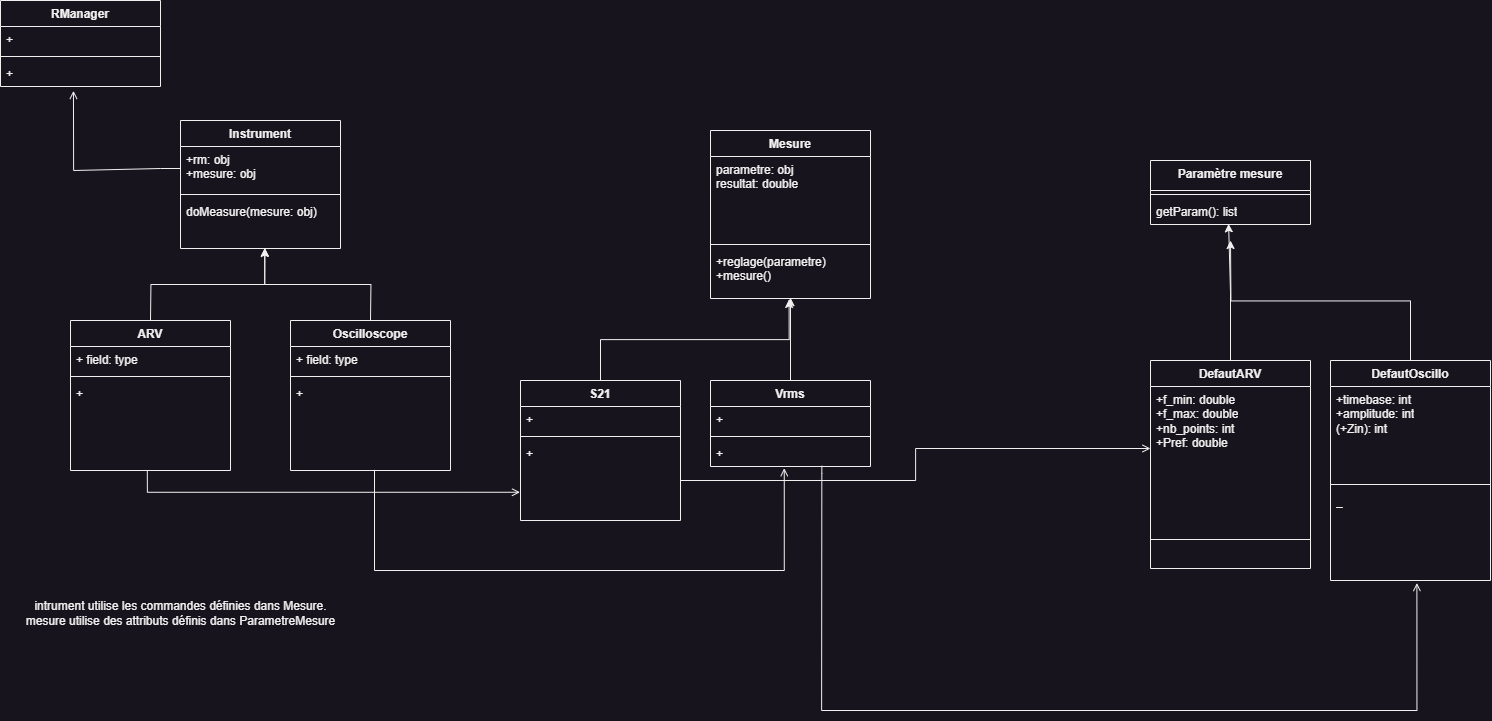

The diagram above was exported from draw.io. Its source (the exported page's mxGraphModel, read from the mxfile embedded in the PNG):
<mxGraphModel dx="1960" dy="2656" grid="1" gridSize="10" guides="1" tooltips="1" connect="1" arrows="1" fold="1" page="1" pageScale="1" pageWidth="827" pageHeight="1169" math="0" shadow="0">
  <root>
    <mxCell id="WIyWlLk6GJQsqaUBKTNV-0" />
    <mxCell id="WIyWlLk6GJQsqaUBKTNV-1" parent="WIyWlLk6GJQsqaUBKTNV-0" />
    <mxCell id="mwtOap89pT9Biz7ZsGam-0" value="Instrument" style="swimlane;fontStyle=1;align=center;verticalAlign=top;childLayout=stackLayout;horizontal=1;startSize=26;horizontalStack=0;resizeParent=1;resizeParentMax=0;resizeLast=0;collapsible=1;marginBottom=0;whiteSpace=wrap;html=1;" parent="WIyWlLk6GJQsqaUBKTNV-1" vertex="1">
      <mxGeometry x="230" y="-40" width="160" height="128" as="geometry" />
    </mxCell>
    <mxCell id="mwtOap89pT9Biz7ZsGam-1" value="+rm: obj&lt;br&gt;+mesure: obj" style="text;strokeColor=none;fillColor=none;align=left;verticalAlign=top;spacingLeft=4;spacingRight=4;overflow=hidden;rotatable=0;points=[[0,0.5],[1,0.5]];portConstraint=eastwest;whiteSpace=wrap;html=1;" parent="mwtOap89pT9Biz7ZsGam-0" vertex="1">
      <mxGeometry y="26" width="160" height="44" as="geometry" />
    </mxCell>
    <mxCell id="mwtOap89pT9Biz7ZsGam-2" value="" style="line;strokeWidth=1;fillColor=none;align=left;verticalAlign=middle;spacingTop=-1;spacingLeft=3;spacingRight=3;rotatable=0;labelPosition=right;points=[];portConstraint=eastwest;strokeColor=inherit;" parent="mwtOap89pT9Biz7ZsGam-0" vertex="1">
      <mxGeometry y="70" width="160" height="8" as="geometry" />
    </mxCell>
    <mxCell id="mwtOap89pT9Biz7ZsGam-3" value="doMeasure(mesure: obj)" style="text;strokeColor=none;fillColor=none;align=left;verticalAlign=top;spacingLeft=4;spacingRight=4;overflow=hidden;rotatable=0;points=[[0,0.5],[1,0.5]];portConstraint=eastwest;whiteSpace=wrap;html=1;" parent="mwtOap89pT9Biz7ZsGam-0" vertex="1">
      <mxGeometry y="78" width="160" height="50" as="geometry" />
    </mxCell>
    <mxCell id="mwtOap89pT9Biz7ZsGam-12" value="Mesure" style="swimlane;fontStyle=1;align=center;verticalAlign=top;childLayout=stackLayout;horizontal=1;startSize=26;horizontalStack=0;resizeParent=1;resizeParentMax=0;resizeLast=0;collapsible=1;marginBottom=0;whiteSpace=wrap;html=1;" parent="WIyWlLk6GJQsqaUBKTNV-1" vertex="1">
      <mxGeometry x="760" y="-30" width="160" height="168" as="geometry" />
    </mxCell>
    <mxCell id="mwtOap89pT9Biz7ZsGam-13" value="parametre: obj&lt;br&gt;resultat: double" style="text;strokeColor=none;fillColor=none;align=left;verticalAlign=top;spacingLeft=4;spacingRight=4;overflow=hidden;rotatable=0;points=[[0,0.5],[1,0.5]];portConstraint=eastwest;whiteSpace=wrap;html=1;" parent="mwtOap89pT9Biz7ZsGam-12" vertex="1">
      <mxGeometry y="26" width="160" height="84" as="geometry" />
    </mxCell>
    <mxCell id="mwtOap89pT9Biz7ZsGam-14" value="" style="line;strokeWidth=1;fillColor=none;align=left;verticalAlign=middle;spacingTop=-1;spacingLeft=3;spacingRight=3;rotatable=0;labelPosition=right;points=[];portConstraint=eastwest;strokeColor=inherit;" parent="mwtOap89pT9Biz7ZsGam-12" vertex="1">
      <mxGeometry y="110" width="160" height="8" as="geometry" />
    </mxCell>
    <mxCell id="mwtOap89pT9Biz7ZsGam-15" value="+reglage(parametre)&lt;br&gt;+mesure()" style="text;strokeColor=none;fillColor=none;align=left;verticalAlign=top;spacingLeft=4;spacingRight=4;overflow=hidden;rotatable=0;points=[[0,0.5],[1,0.5]];portConstraint=eastwest;whiteSpace=wrap;html=1;" parent="mwtOap89pT9Biz7ZsGam-12" vertex="1">
      <mxGeometry y="118" width="160" height="50" as="geometry" />
    </mxCell>
    <mxCell id="mwtOap89pT9Biz7ZsGam-16" value="S21" style="swimlane;fontStyle=1;align=center;verticalAlign=top;childLayout=stackLayout;horizontal=1;startSize=26;horizontalStack=0;resizeParent=1;resizeParentMax=0;resizeLast=0;collapsible=1;marginBottom=0;whiteSpace=wrap;html=1;" parent="WIyWlLk6GJQsqaUBKTNV-1" vertex="1">
      <mxGeometry x="570" y="220" width="160" height="140" as="geometry" />
    </mxCell>
    <mxCell id="mwtOap89pT9Biz7ZsGam-17" value="+" style="text;strokeColor=none;fillColor=none;align=left;verticalAlign=top;spacingLeft=4;spacingRight=4;overflow=hidden;rotatable=0;points=[[0,0.5],[1,0.5]];portConstraint=eastwest;whiteSpace=wrap;html=1;" parent="mwtOap89pT9Biz7ZsGam-16" vertex="1">
      <mxGeometry y="26" width="160" height="26" as="geometry" />
    </mxCell>
    <mxCell id="mwtOap89pT9Biz7ZsGam-18" value="" style="line;strokeWidth=1;fillColor=none;align=left;verticalAlign=middle;spacingTop=-1;spacingLeft=3;spacingRight=3;rotatable=0;labelPosition=right;points=[];portConstraint=eastwest;strokeColor=inherit;" parent="mwtOap89pT9Biz7ZsGam-16" vertex="1">
      <mxGeometry y="52" width="160" height="8" as="geometry" />
    </mxCell>
    <mxCell id="mwtOap89pT9Biz7ZsGam-19" value="+" style="text;strokeColor=none;fillColor=none;align=left;verticalAlign=top;spacingLeft=4;spacingRight=4;overflow=hidden;rotatable=0;points=[[0,0.5],[1,0.5]];portConstraint=eastwest;whiteSpace=wrap;html=1;" parent="mwtOap89pT9Biz7ZsGam-16" vertex="1">
      <mxGeometry y="60" width="160" height="80" as="geometry" />
    </mxCell>
    <mxCell id="mwtOap89pT9Biz7ZsGam-20" value="Vrms" style="swimlane;fontStyle=1;align=center;verticalAlign=top;childLayout=stackLayout;horizontal=1;startSize=26;horizontalStack=0;resizeParent=1;resizeParentMax=0;resizeLast=0;collapsible=1;marginBottom=0;whiteSpace=wrap;html=1;" parent="WIyWlLk6GJQsqaUBKTNV-1" vertex="1">
      <mxGeometry x="760" y="220" width="160" height="86" as="geometry" />
    </mxCell>
    <mxCell id="mwtOap89pT9Biz7ZsGam-21" value="+" style="text;strokeColor=none;fillColor=none;align=left;verticalAlign=top;spacingLeft=4;spacingRight=4;overflow=hidden;rotatable=0;points=[[0,0.5],[1,0.5]];portConstraint=eastwest;whiteSpace=wrap;html=1;" parent="mwtOap89pT9Biz7ZsGam-20" vertex="1">
      <mxGeometry y="26" width="160" height="26" as="geometry" />
    </mxCell>
    <mxCell id="mwtOap89pT9Biz7ZsGam-22" value="" style="line;strokeWidth=1;fillColor=none;align=left;verticalAlign=middle;spacingTop=-1;spacingLeft=3;spacingRight=3;rotatable=0;labelPosition=right;points=[];portConstraint=eastwest;strokeColor=inherit;" parent="mwtOap89pT9Biz7ZsGam-20" vertex="1">
      <mxGeometry y="52" width="160" height="8" as="geometry" />
    </mxCell>
    <mxCell id="mwtOap89pT9Biz7ZsGam-23" value="+" style="text;strokeColor=none;fillColor=none;align=left;verticalAlign=top;spacingLeft=4;spacingRight=4;overflow=hidden;rotatable=0;points=[[0,0.5],[1,0.5]];portConstraint=eastwest;whiteSpace=wrap;html=1;" parent="mwtOap89pT9Biz7ZsGam-20" vertex="1">
      <mxGeometry y="60" width="160" height="26" as="geometry" />
    </mxCell>
    <mxCell id="mwtOap89pT9Biz7ZsGam-28" style="edgeStyle=orthogonalEdgeStyle;rounded=0;orthogonalLoop=1;jettySize=auto;html=1;exitX=0.5;exitY=0;exitDx=0;exitDy=0;entryX=0.491;entryY=1.019;entryDx=0;entryDy=0;entryPerimeter=0;" parent="WIyWlLk6GJQsqaUBKTNV-1" source="mwtOap89pT9Biz7ZsGam-16" target="mwtOap89pT9Biz7ZsGam-15" edge="1">
      <mxGeometry relative="1" as="geometry" />
    </mxCell>
    <mxCell id="mwtOap89pT9Biz7ZsGam-30" style="edgeStyle=orthogonalEdgeStyle;rounded=0;orthogonalLoop=1;jettySize=auto;html=1;exitX=0.5;exitY=0;exitDx=0;exitDy=0;entryX=0.5;entryY=0.984;entryDx=0;entryDy=0;entryPerimeter=0;" parent="WIyWlLk6GJQsqaUBKTNV-1" source="mwtOap89pT9Biz7ZsGam-20" target="mwtOap89pT9Biz7ZsGam-15" edge="1">
      <mxGeometry relative="1" as="geometry" />
    </mxCell>
    <mxCell id="wS2XRj8dyUQqoioygma6-0" style="edgeStyle=orthogonalEdgeStyle;rounded=0;orthogonalLoop=1;jettySize=auto;html=1;exitX=0.5;exitY=0;exitDx=0;exitDy=0;entryX=0.527;entryY=0.989;entryDx=0;entryDy=0;entryPerimeter=0;" edge="1" parent="WIyWlLk6GJQsqaUBKTNV-1" target="mwtOap89pT9Biz7ZsGam-3">
      <mxGeometry relative="1" as="geometry">
        <mxPoint x="200" y="160" as="sourcePoint" />
      </mxGeometry>
    </mxCell>
    <mxCell id="wS2XRj8dyUQqoioygma6-2" style="edgeStyle=orthogonalEdgeStyle;rounded=0;orthogonalLoop=1;jettySize=auto;html=1;exitX=0.5;exitY=0;exitDx=0;exitDy=0;entryX=0.527;entryY=1;entryDx=0;entryDy=0;entryPerimeter=0;" edge="1" parent="WIyWlLk6GJQsqaUBKTNV-1" target="mwtOap89pT9Biz7ZsGam-3">
      <mxGeometry relative="1" as="geometry">
        <mxPoint x="420" y="160" as="sourcePoint" />
      </mxGeometry>
    </mxCell>
    <mxCell id="wS2XRj8dyUQqoioygma6-11" value="Paramètre mesure" style="swimlane;fontStyle=1;align=center;verticalAlign=top;childLayout=stackLayout;horizontal=1;startSize=30;horizontalStack=0;resizeParent=1;resizeParentMax=0;resizeLast=0;collapsible=1;marginBottom=0;whiteSpace=wrap;html=1;" vertex="1" parent="WIyWlLk6GJQsqaUBKTNV-1">
      <mxGeometry x="1200" width="160" height="64" as="geometry" />
    </mxCell>
    <mxCell id="wS2XRj8dyUQqoioygma6-13" value="" style="line;strokeWidth=1;fillColor=none;align=left;verticalAlign=middle;spacingTop=-1;spacingLeft=3;spacingRight=3;rotatable=0;labelPosition=right;points=[];portConstraint=eastwest;strokeColor=inherit;" vertex="1" parent="wS2XRj8dyUQqoioygma6-11">
      <mxGeometry y="30" width="160" height="8" as="geometry" />
    </mxCell>
    <mxCell id="wS2XRj8dyUQqoioygma6-14" value="getParam(): list" style="text;strokeColor=none;fillColor=none;align=left;verticalAlign=top;spacingLeft=4;spacingRight=4;overflow=hidden;rotatable=0;points=[[0,0.5],[1,0.5]];portConstraint=eastwest;whiteSpace=wrap;html=1;" vertex="1" parent="wS2XRj8dyUQqoioygma6-11">
      <mxGeometry y="38" width="160" height="26" as="geometry" />
    </mxCell>
    <mxCell id="wS2XRj8dyUQqoioygma6-22" value="DefautARV" style="swimlane;fontStyle=1;align=center;verticalAlign=top;childLayout=stackLayout;horizontal=1;startSize=26;horizontalStack=0;resizeParent=1;resizeParentMax=0;resizeLast=0;collapsible=1;marginBottom=0;whiteSpace=wrap;html=1;" vertex="1" parent="WIyWlLk6GJQsqaUBKTNV-1">
      <mxGeometry x="1200" y="200" width="160" height="208" as="geometry" />
    </mxCell>
    <mxCell id="wS2XRj8dyUQqoioygma6-23" value="+f_min: double&lt;br&gt;+f_max: double&lt;br&gt;+nb_points: int&lt;br&gt;+Pref: double" style="text;strokeColor=none;fillColor=none;align=left;verticalAlign=top;spacingLeft=4;spacingRight=4;overflow=hidden;rotatable=0;points=[[0,0.5],[1,0.5]];portConstraint=eastwest;whiteSpace=wrap;html=1;" vertex="1" parent="wS2XRj8dyUQqoioygma6-22">
      <mxGeometry y="26" width="160" height="124" as="geometry" />
    </mxCell>
    <mxCell id="wS2XRj8dyUQqoioygma6-24" value="" style="line;strokeWidth=1;fillColor=none;align=left;verticalAlign=middle;spacingTop=-1;spacingLeft=3;spacingRight=3;rotatable=0;labelPosition=right;points=[];portConstraint=eastwest;strokeColor=inherit;" vertex="1" parent="wS2XRj8dyUQqoioygma6-22">
      <mxGeometry y="150" width="160" height="58" as="geometry" />
    </mxCell>
    <mxCell id="wS2XRj8dyUQqoioygma6-26" style="edgeStyle=orthogonalEdgeStyle;rounded=0;orthogonalLoop=1;jettySize=auto;html=1;exitX=0.5;exitY=0;exitDx=0;exitDy=0;entryX=0.488;entryY=0.973;entryDx=0;entryDy=0;entryPerimeter=0;" edge="1" parent="WIyWlLk6GJQsqaUBKTNV-1" source="wS2XRj8dyUQqoioygma6-22" target="wS2XRj8dyUQqoioygma6-14">
      <mxGeometry relative="1" as="geometry" />
    </mxCell>
    <mxCell id="wS2XRj8dyUQqoioygma6-32" style="edgeStyle=orthogonalEdgeStyle;rounded=0;orthogonalLoop=1;jettySize=auto;html=1;exitX=0.5;exitY=0;exitDx=0;exitDy=0;" edge="1" parent="WIyWlLk6GJQsqaUBKTNV-1" source="wS2XRj8dyUQqoioygma6-27">
      <mxGeometry relative="1" as="geometry">
        <mxPoint x="1280" y="80" as="targetPoint" />
      </mxGeometry>
    </mxCell>
    <mxCell id="wS2XRj8dyUQqoioygma6-27" value="DefautOscillo" style="swimlane;fontStyle=1;align=center;verticalAlign=top;childLayout=stackLayout;horizontal=1;startSize=26;horizontalStack=0;resizeParent=1;resizeParentMax=0;resizeLast=0;collapsible=1;marginBottom=0;whiteSpace=wrap;html=1;" vertex="1" parent="WIyWlLk6GJQsqaUBKTNV-1">
      <mxGeometry x="1380" y="200" width="160" height="220" as="geometry" />
    </mxCell>
    <mxCell id="wS2XRj8dyUQqoioygma6-28" value="+timebase: int&lt;br&gt;+amplitude: int&lt;br&gt;(+Zin): int" style="text;strokeColor=none;fillColor=none;align=left;verticalAlign=top;spacingLeft=4;spacingRight=4;overflow=hidden;rotatable=0;points=[[0,0.5],[1,0.5]];portConstraint=eastwest;whiteSpace=wrap;html=1;" vertex="1" parent="wS2XRj8dyUQqoioygma6-27">
      <mxGeometry y="26" width="160" height="94" as="geometry" />
    </mxCell>
    <mxCell id="wS2XRj8dyUQqoioygma6-29" value="" style="line;strokeWidth=1;fillColor=none;align=left;verticalAlign=middle;spacingTop=-1;spacingLeft=3;spacingRight=3;rotatable=0;labelPosition=right;points=[];portConstraint=eastwest;strokeColor=inherit;" vertex="1" parent="wS2XRj8dyUQqoioygma6-27">
      <mxGeometry y="120" width="160" height="8" as="geometry" />
    </mxCell>
    <mxCell id="wS2XRj8dyUQqoioygma6-30" value="_" style="text;strokeColor=none;fillColor=none;align=left;verticalAlign=top;spacingLeft=4;spacingRight=4;overflow=hidden;rotatable=0;points=[[0,0.5],[1,0.5]];portConstraint=eastwest;whiteSpace=wrap;html=1;" vertex="1" parent="wS2XRj8dyUQqoioygma6-27">
      <mxGeometry y="128" width="160" height="92" as="geometry" />
    </mxCell>
    <mxCell id="wS2XRj8dyUQqoioygma6-34" value="ARV" style="swimlane;fontStyle=1;align=center;verticalAlign=top;childLayout=stackLayout;horizontal=1;startSize=26;horizontalStack=0;resizeParent=1;resizeParentMax=0;resizeLast=0;collapsible=1;marginBottom=0;whiteSpace=wrap;html=1;" vertex="1" parent="WIyWlLk6GJQsqaUBKTNV-1">
      <mxGeometry x="120" y="160" width="160" height="150" as="geometry" />
    </mxCell>
    <mxCell id="wS2XRj8dyUQqoioygma6-35" value="+ field: type" style="text;strokeColor=none;fillColor=none;align=left;verticalAlign=top;spacingLeft=4;spacingRight=4;overflow=hidden;rotatable=0;points=[[0,0.5],[1,0.5]];portConstraint=eastwest;whiteSpace=wrap;html=1;" vertex="1" parent="wS2XRj8dyUQqoioygma6-34">
      <mxGeometry y="26" width="160" height="26" as="geometry" />
    </mxCell>
    <mxCell id="wS2XRj8dyUQqoioygma6-36" value="" style="line;strokeWidth=1;fillColor=none;align=left;verticalAlign=middle;spacingTop=-1;spacingLeft=3;spacingRight=3;rotatable=0;labelPosition=right;points=[];portConstraint=eastwest;strokeColor=inherit;" vertex="1" parent="wS2XRj8dyUQqoioygma6-34">
      <mxGeometry y="52" width="160" height="8" as="geometry" />
    </mxCell>
    <mxCell id="wS2XRj8dyUQqoioygma6-37" value="+" style="text;strokeColor=none;fillColor=none;align=left;verticalAlign=top;spacingLeft=4;spacingRight=4;overflow=hidden;rotatable=0;points=[[0,0.5],[1,0.5]];portConstraint=eastwest;whiteSpace=wrap;html=1;" vertex="1" parent="wS2XRj8dyUQqoioygma6-34">
      <mxGeometry y="60" width="160" height="90" as="geometry" />
    </mxCell>
    <mxCell id="wS2XRj8dyUQqoioygma6-38" value="Oscilloscope" style="swimlane;fontStyle=1;align=center;verticalAlign=top;childLayout=stackLayout;horizontal=1;startSize=26;horizontalStack=0;resizeParent=1;resizeParentMax=0;resizeLast=0;collapsible=1;marginBottom=0;whiteSpace=wrap;html=1;" vertex="1" parent="WIyWlLk6GJQsqaUBKTNV-1">
      <mxGeometry x="340" y="160" width="160" height="150" as="geometry" />
    </mxCell>
    <mxCell id="wS2XRj8dyUQqoioygma6-39" value="+ field: type" style="text;strokeColor=none;fillColor=none;align=left;verticalAlign=top;spacingLeft=4;spacingRight=4;overflow=hidden;rotatable=0;points=[[0,0.5],[1,0.5]];portConstraint=eastwest;whiteSpace=wrap;html=1;" vertex="1" parent="wS2XRj8dyUQqoioygma6-38">
      <mxGeometry y="26" width="160" height="26" as="geometry" />
    </mxCell>
    <mxCell id="wS2XRj8dyUQqoioygma6-40" value="" style="line;strokeWidth=1;fillColor=none;align=left;verticalAlign=middle;spacingTop=-1;spacingLeft=3;spacingRight=3;rotatable=0;labelPosition=right;points=[];portConstraint=eastwest;strokeColor=inherit;" vertex="1" parent="wS2XRj8dyUQqoioygma6-38">
      <mxGeometry y="52" width="160" height="8" as="geometry" />
    </mxCell>
    <mxCell id="wS2XRj8dyUQqoioygma6-41" value="+" style="text;strokeColor=none;fillColor=none;align=left;verticalAlign=top;spacingLeft=4;spacingRight=4;overflow=hidden;rotatable=0;points=[[0,0.5],[1,0.5]];portConstraint=eastwest;whiteSpace=wrap;html=1;" vertex="1" parent="wS2XRj8dyUQqoioygma6-38">
      <mxGeometry y="60" width="160" height="90" as="geometry" />
    </mxCell>
    <mxCell id="wS2XRj8dyUQqoioygma6-42" style="edgeStyle=orthogonalEdgeStyle;rounded=0;orthogonalLoop=1;jettySize=auto;html=1;exitX=-0.003;exitY=0.647;exitDx=0;exitDy=0;entryX=0.48;entryY=0.989;entryDx=0;entryDy=0;entryPerimeter=0;endArrow=none;endFill=0;startArrow=open;startFill=0;exitPerimeter=0;" edge="1" parent="WIyWlLk6GJQsqaUBKTNV-1" source="mwtOap89pT9Biz7ZsGam-19">
      <mxGeometry relative="1" as="geometry">
        <mxPoint x="196.79999999999984" y="310" as="targetPoint" />
        <mxPoint x="570" y="320.99" as="sourcePoint" />
        <Array as="points">
          <mxPoint x="197" y="332" />
        </Array>
      </mxGeometry>
    </mxCell>
    <mxCell id="wS2XRj8dyUQqoioygma6-43" style="edgeStyle=orthogonalEdgeStyle;rounded=0;orthogonalLoop=1;jettySize=auto;html=1;exitX=0.461;exitY=1.066;exitDx=0;exitDy=0;entryX=0.525;entryY=0.993;entryDx=0;entryDy=0;entryPerimeter=0;startArrow=open;startFill=0;endArrow=none;endFill=0;exitPerimeter=0;" edge="1" parent="WIyWlLk6GJQsqaUBKTNV-1" source="mwtOap89pT9Biz7ZsGam-23" target="wS2XRj8dyUQqoioygma6-41">
      <mxGeometry relative="1" as="geometry">
        <mxPoint x="740" y="400.0000000000001" as="targetPoint" />
        <Array as="points">
          <mxPoint x="834" y="410" />
          <mxPoint x="424" y="410" />
        </Array>
      </mxGeometry>
    </mxCell>
    <mxCell id="wS2XRj8dyUQqoioygma6-45" style="edgeStyle=orthogonalEdgeStyle;rounded=0;orthogonalLoop=1;jettySize=auto;html=1;exitX=1;exitY=0.5;exitDx=0;exitDy=0;entryX=0;entryY=0.5;entryDx=0;entryDy=0;endArrow=open;endFill=0;" edge="1" parent="WIyWlLk6GJQsqaUBKTNV-1" source="mwtOap89pT9Biz7ZsGam-19" target="wS2XRj8dyUQqoioygma6-23">
      <mxGeometry relative="1" as="geometry" />
    </mxCell>
    <mxCell id="wS2XRj8dyUQqoioygma6-46" style="edgeStyle=orthogonalEdgeStyle;rounded=0;orthogonalLoop=1;jettySize=auto;html=1;exitX=0.696;exitY=0.974;exitDx=0;exitDy=0;entryX=0.54;entryY=1.028;entryDx=0;entryDy=0;entryPerimeter=0;exitPerimeter=0;endArrow=open;endFill=0;" edge="1" parent="WIyWlLk6GJQsqaUBKTNV-1" source="mwtOap89pT9Biz7ZsGam-23" target="wS2XRj8dyUQqoioygma6-30">
      <mxGeometry relative="1" as="geometry">
        <Array as="points">
          <mxPoint x="871" y="313" />
          <mxPoint x="871" y="550" />
          <mxPoint x="1466" y="550" />
        </Array>
      </mxGeometry>
    </mxCell>
    <mxCell id="wS2XRj8dyUQqoioygma6-48" value="RManager" style="swimlane;fontStyle=1;align=center;verticalAlign=top;childLayout=stackLayout;horizontal=1;startSize=26;horizontalStack=0;resizeParent=1;resizeParentMax=0;resizeLast=0;collapsible=1;marginBottom=0;whiteSpace=wrap;html=1;" vertex="1" parent="WIyWlLk6GJQsqaUBKTNV-1">
      <mxGeometry x="50" y="-160" width="160" height="86" as="geometry" />
    </mxCell>
    <mxCell id="wS2XRj8dyUQqoioygma6-49" value="+" style="text;strokeColor=none;fillColor=none;align=left;verticalAlign=top;spacingLeft=4;spacingRight=4;overflow=hidden;rotatable=0;points=[[0,0.5],[1,0.5]];portConstraint=eastwest;whiteSpace=wrap;html=1;" vertex="1" parent="wS2XRj8dyUQqoioygma6-48">
      <mxGeometry y="26" width="160" height="26" as="geometry" />
    </mxCell>
    <mxCell id="wS2XRj8dyUQqoioygma6-50" value="" style="line;strokeWidth=1;fillColor=none;align=left;verticalAlign=middle;spacingTop=-1;spacingLeft=3;spacingRight=3;rotatable=0;labelPosition=right;points=[];portConstraint=eastwest;strokeColor=inherit;" vertex="1" parent="wS2XRj8dyUQqoioygma6-48">
      <mxGeometry y="52" width="160" height="8" as="geometry" />
    </mxCell>
    <mxCell id="wS2XRj8dyUQqoioygma6-51" value="+" style="text;strokeColor=none;fillColor=none;align=left;verticalAlign=top;spacingLeft=4;spacingRight=4;overflow=hidden;rotatable=0;points=[[0,0.5],[1,0.5]];portConstraint=eastwest;whiteSpace=wrap;html=1;" vertex="1" parent="wS2XRj8dyUQqoioygma6-48">
      <mxGeometry y="60" width="160" height="26" as="geometry" />
    </mxCell>
    <mxCell id="wS2XRj8dyUQqoioygma6-53" style="edgeStyle=orthogonalEdgeStyle;rounded=0;orthogonalLoop=1;jettySize=auto;html=1;exitX=0;exitY=0.5;exitDx=0;exitDy=0;endArrow=open;endFill=0;entryX=0.456;entryY=1.166;entryDx=0;entryDy=0;entryPerimeter=0;" edge="1" parent="WIyWlLk6GJQsqaUBKTNV-1" source="mwtOap89pT9Biz7ZsGam-1" target="wS2XRj8dyUQqoioygma6-51">
      <mxGeometry relative="1" as="geometry">
        <mxPoint x="120" y="-120" as="targetPoint" />
        <Array as="points">
          <mxPoint x="210" y="8" />
          <mxPoint x="210" y="10" />
          <mxPoint x="123" y="10" />
        </Array>
      </mxGeometry>
    </mxCell>
    <mxCell id="wS2XRj8dyUQqoioygma6-54" value="intrument utilise les commandes définies dans Mesure.&lt;br&gt;mesure utilise des attributs définis dans ParametreMesure" style="text;html=1;align=center;verticalAlign=middle;resizable=0;points=[];autosize=1;strokeColor=none;fillColor=none;" vertex="1" parent="WIyWlLk6GJQsqaUBKTNV-1">
      <mxGeometry x="65" y="433" width="330" height="40" as="geometry" />
    </mxCell>
  </root>
</mxGraphModel>